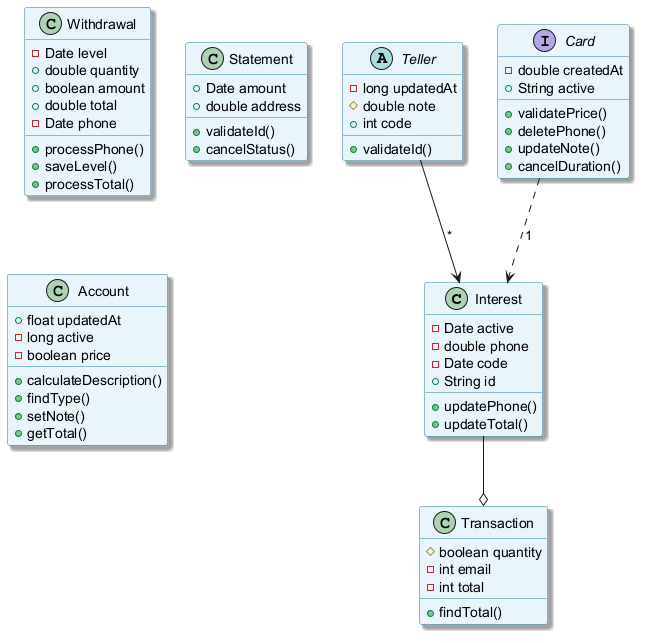

The diagram above was rendered by PlantUML. Its source (embedded in the PNG):
@startuml
skinparam backgroundColor #FFFFFF
skinparam classBackgroundColor #E8F4FA
skinparam classBorderColor #2C7DA0
skinparam shadowing true
class Interest {
  -Date active
  -double phone
  -Date code
  +String id
  +updatePhone()
  +updateTotal()
}
abstract class Teller {
  -long updatedAt
  #double note
  +int code
  +validateId()
}
class Withdrawal {
  -Date level
  +double quantity
  +boolean amount
  +double total
  -Date phone
  +processPhone()
  +saveLevel()
  +processTotal()
}
class Statement {
  +Date amount
  +double address
  +validateId()
  +cancelStatus()
}
class Account {
  +float updatedAt
  -long active
  -boolean price
  +calculateDescription()
  +findType()
  +setNote()
  +getTotal()
}
class Transaction {
  #boolean quantity
  -int email
  -int total
  +findTotal()
}
interface Card {
  -double createdAt
  +String active
  +validatePrice()
  +deletePhone()
  +updateNote()
  +cancelDuration()
}
Interest --o Transaction
Teller --> Interest : "*"
Card ..> Interest : "1"
@enduml